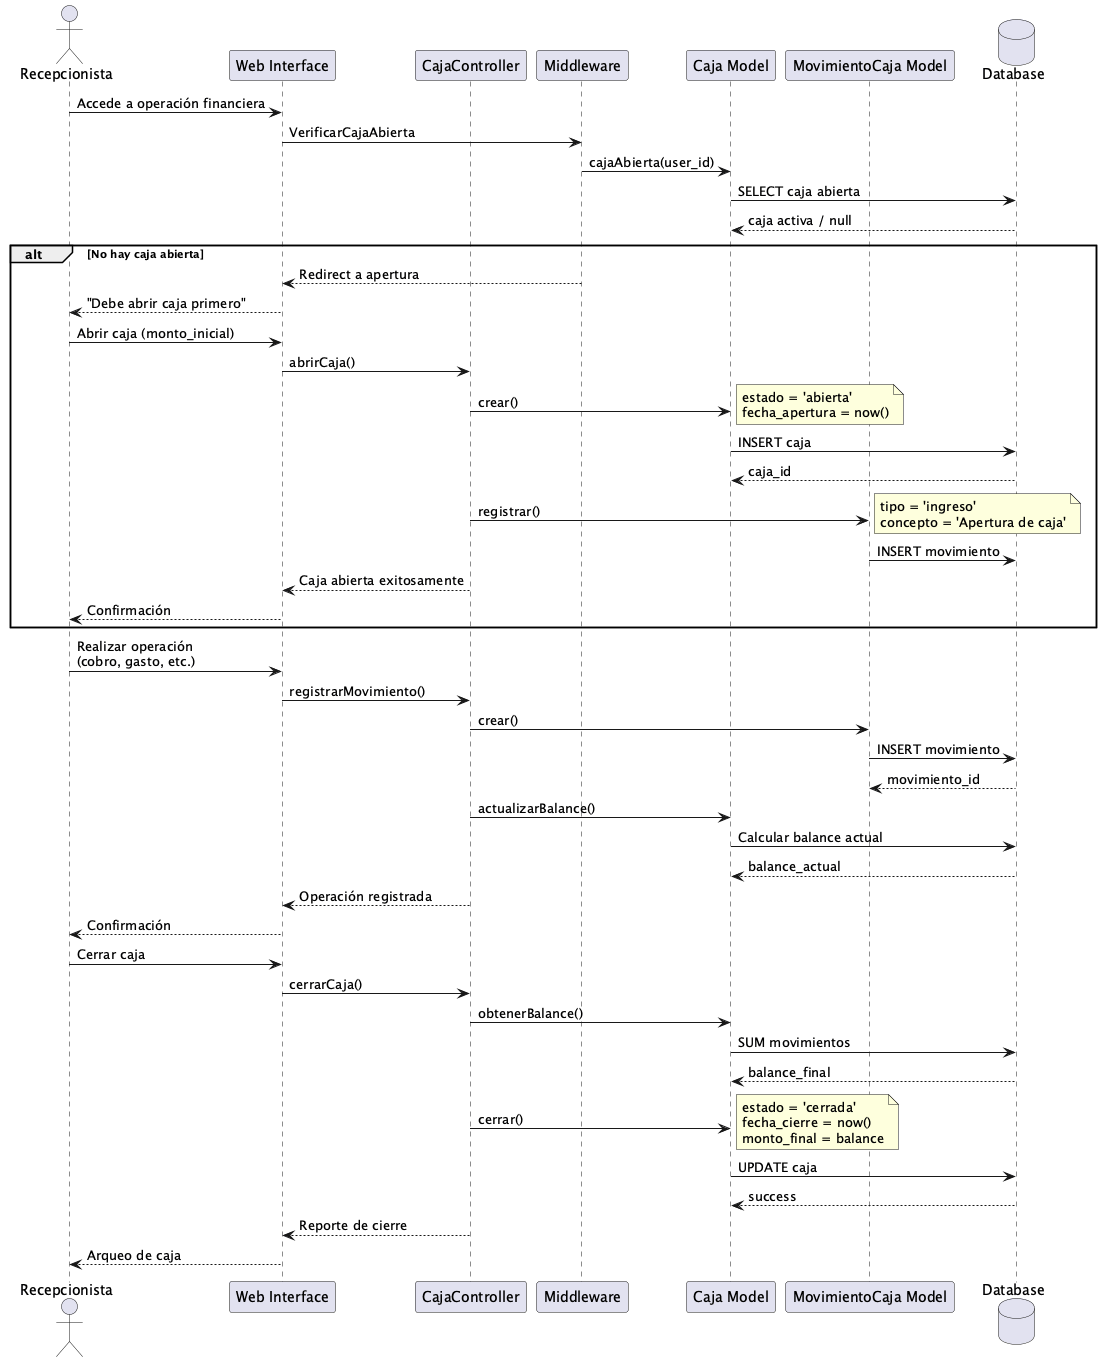

The diagram above was rendered by PlantUML. Its source (embedded in the PNG):
@startuml SequenceControlCaja
actor "Recepcionista" as User
participant "Web Interface" as Web
participant "CajaController" as Controller
participant "Middleware" as Middleware
participant "Caja Model" as CajaModel
participant "MovimientoCaja Model" as MovimientoModel
database "Database" as DB

User -> Web: Accede a operación financiera
Web -> Middleware: VerificarCajaAbierta
Middleware -> CajaModel: cajaAbierta(user_id)
CajaModel -> DB: SELECT caja abierta
DB --> CajaModel: caja activa / null

alt No hay caja abierta
    Middleware --> Web: Redirect a apertura
    Web --> User: "Debe abrir caja primero"
    
    User -> Web: Abrir caja (monto_inicial)
    Web -> Controller: abrirCaja()
    Controller -> CajaModel: crear()
    note right: estado = 'abierta'\nfecha_apertura = now()
    CajaModel -> DB: INSERT caja
    DB --> CajaModel: caja_id
    
    Controller -> MovimientoModel: registrar()
    note right: tipo = 'ingreso'\nconcepto = 'Apertura de caja'
    MovimientoModel -> DB: INSERT movimiento
    
    Controller --> Web: Caja abierta exitosamente
    Web --> User: Confirmación
end

User -> Web: Realizar operación\n(cobro, gasto, etc.)
Web -> Controller: registrarMovimiento()
Controller -> MovimientoModel: crear()
MovimientoModel -> DB: INSERT movimiento
DB --> MovimientoModel: movimiento_id

Controller -> CajaModel: actualizarBalance()
CajaModel -> DB: Calcular balance actual
DB --> CajaModel: balance_actual

Controller --> Web: Operación registrada
Web --> User: Confirmación

User -> Web: Cerrar caja
Web -> Controller: cerrarCaja()
Controller -> CajaModel: obtenerBalance()
CajaModel -> DB: SUM movimientos
DB --> CajaModel: balance_final

Controller -> CajaModel: cerrar()
note right: estado = 'cerrada'\nfecha_cierre = now()\nmonto_final = balance
CajaModel -> DB: UPDATE caja
DB --> CajaModel: success

Controller --> Web: Reporte de cierre
Web --> User: Arqueo de caja

@enduml